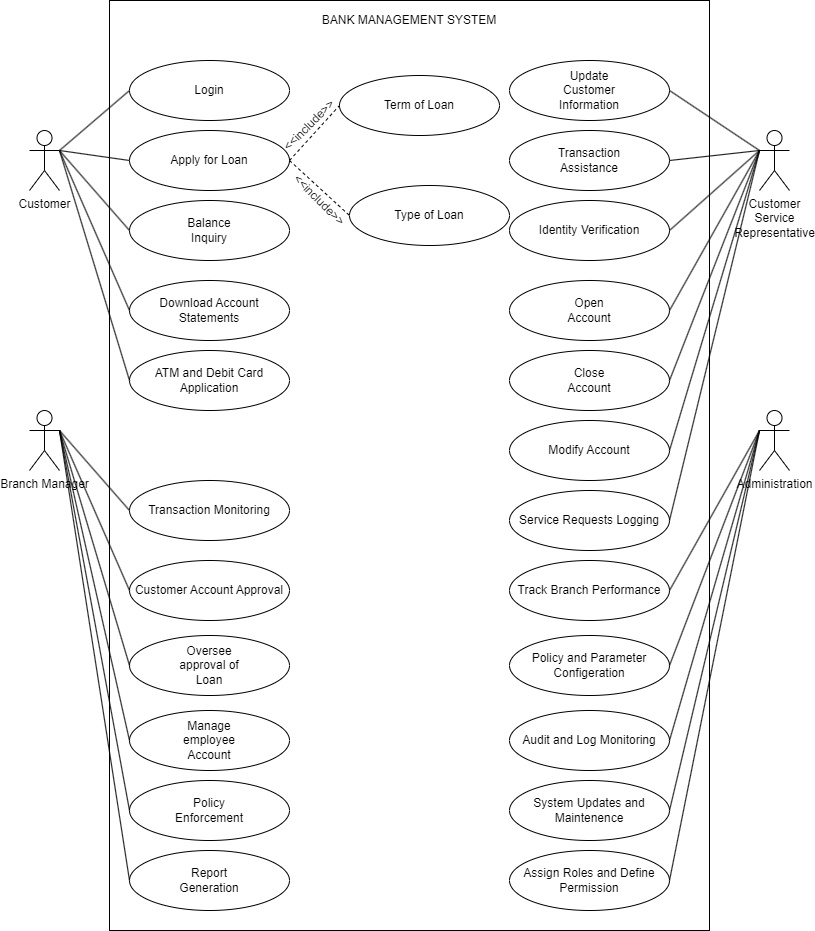

The diagram above was exported from draw.io. Its source (the exported page's mxGraphModel, read from the mxfile embedded in the PNG):
<mxGraphModel dx="1050" dy="571" grid="1" gridSize="10" guides="1" tooltips="1" connect="1" arrows="1" fold="1" page="1" pageScale="1" pageWidth="850" pageHeight="1100" math="0" shadow="0">
  <root>
    <mxCell id="0" />
    <mxCell id="1" parent="0" />
    <mxCell id="2J3alpj0qr_g-hNiIRYD-1" value="" style="rounded=0;whiteSpace=wrap;html=1;" parent="1" vertex="1">
      <mxGeometry x="120" y="30" width="600" height="930" as="geometry" />
    </mxCell>
    <mxCell id="2J3alpj0qr_g-hNiIRYD-2" value="Customer" style="shape=umlActor;verticalLabelPosition=bottom;verticalAlign=top;html=1;outlineConnect=0;" parent="1" vertex="1">
      <mxGeometry x="40" y="160" width="30" height="60" as="geometry" />
    </mxCell>
    <mxCell id="2J3alpj0qr_g-hNiIRYD-3" value="Branch Manager" style="shape=umlActor;verticalLabelPosition=bottom;verticalAlign=top;html=1;outlineConnect=0;" parent="1" vertex="1">
      <mxGeometry x="40" y="440" width="30" height="60" as="geometry" />
    </mxCell>
    <mxCell id="2J3alpj0qr_g-hNiIRYD-6" value="" style="ellipse;whiteSpace=wrap;html=1;" parent="1" vertex="1">
      <mxGeometry x="140" y="90" width="160" height="60" as="geometry" />
    </mxCell>
    <mxCell id="2J3alpj0qr_g-hNiIRYD-7" value="BANK MANAGEMENT SYSTEM" style="text;html=1;align=center;verticalAlign=middle;whiteSpace=wrap;rounded=0;" parent="1" vertex="1">
      <mxGeometry x="255" y="30" width="330" height="40" as="geometry" />
    </mxCell>
    <mxCell id="2J3alpj0qr_g-hNiIRYD-9" value="Login" style="text;html=1;align=center;verticalAlign=middle;whiteSpace=wrap;rounded=0;" parent="1" vertex="1">
      <mxGeometry x="190" y="105" width="60" height="30" as="geometry" />
    </mxCell>
    <mxCell id="2J3alpj0qr_g-hNiIRYD-10" value="" style="ellipse;whiteSpace=wrap;html=1;" parent="1" vertex="1">
      <mxGeometry x="140" y="160" width="160" height="60" as="geometry" />
    </mxCell>
    <mxCell id="2J3alpj0qr_g-hNiIRYD-11" value="Apply for Loan" style="text;html=1;align=center;verticalAlign=middle;whiteSpace=wrap;rounded=0;" parent="1" vertex="1">
      <mxGeometry x="180" y="175" width="80" height="30" as="geometry" />
    </mxCell>
    <mxCell id="2J3alpj0qr_g-hNiIRYD-12" value="" style="ellipse;whiteSpace=wrap;html=1;" parent="1" vertex="1">
      <mxGeometry x="140" y="230" width="160" height="60" as="geometry" />
    </mxCell>
    <mxCell id="2J3alpj0qr_g-hNiIRYD-13" value="Balance Inquiry" style="text;html=1;align=center;verticalAlign=middle;whiteSpace=wrap;rounded=0;" parent="1" vertex="1">
      <mxGeometry x="180" y="245" width="80" height="30" as="geometry" />
    </mxCell>
    <mxCell id="2J3alpj0qr_g-hNiIRYD-14" value="" style="endArrow=none;html=1;rounded=0;entryX=1;entryY=0.3333333333333333;entryDx=0;entryDy=0;entryPerimeter=0;exitX=0;exitY=0.5;exitDx=0;exitDy=0;" parent="1" source="2J3alpj0qr_g-hNiIRYD-6" target="2J3alpj0qr_g-hNiIRYD-2" edge="1">
      <mxGeometry width="50" height="50" relative="1" as="geometry">
        <mxPoint x="400" y="370" as="sourcePoint" />
        <mxPoint x="450" y="320" as="targetPoint" />
      </mxGeometry>
    </mxCell>
    <mxCell id="2J3alpj0qr_g-hNiIRYD-15" value="" style="endArrow=none;html=1;rounded=0;exitX=1;exitY=0.3333333333333333;exitDx=0;exitDy=0;exitPerimeter=0;entryX=0;entryY=0.5;entryDx=0;entryDy=0;" parent="1" source="2J3alpj0qr_g-hNiIRYD-2" target="2J3alpj0qr_g-hNiIRYD-10" edge="1">
      <mxGeometry width="50" height="50" relative="1" as="geometry">
        <mxPoint x="400" y="370" as="sourcePoint" />
        <mxPoint x="450" y="320" as="targetPoint" />
      </mxGeometry>
    </mxCell>
    <mxCell id="2J3alpj0qr_g-hNiIRYD-17" value="" style="endArrow=none;html=1;rounded=0;entryX=1;entryY=0.3333333333333333;entryDx=0;entryDy=0;entryPerimeter=0;exitX=0;exitY=0.5;exitDx=0;exitDy=0;" parent="1" source="2J3alpj0qr_g-hNiIRYD-12" target="2J3alpj0qr_g-hNiIRYD-2" edge="1">
      <mxGeometry width="50" height="50" relative="1" as="geometry">
        <mxPoint x="400" y="370" as="sourcePoint" />
        <mxPoint x="450" y="320" as="targetPoint" />
      </mxGeometry>
    </mxCell>
    <mxCell id="2J3alpj0qr_g-hNiIRYD-19" value="" style="ellipse;whiteSpace=wrap;html=1;" parent="1" vertex="1">
      <mxGeometry x="140" y="665" width="160" height="60" as="geometry" />
    </mxCell>
    <mxCell id="2J3alpj0qr_g-hNiIRYD-20" value="" style="ellipse;whiteSpace=wrap;html=1;" parent="1" vertex="1">
      <mxGeometry x="140" y="740" width="160" height="60" as="geometry" />
    </mxCell>
    <mxCell id="2J3alpj0qr_g-hNiIRYD-21" value="" style="ellipse;whiteSpace=wrap;html=1;" parent="1" vertex="1">
      <mxGeometry x="140" y="810" width="160" height="60" as="geometry" />
    </mxCell>
    <mxCell id="2J3alpj0qr_g-hNiIRYD-22" value="" style="ellipse;whiteSpace=wrap;html=1;" parent="1" vertex="1">
      <mxGeometry x="140" y="880" width="160" height="60" as="geometry" />
    </mxCell>
    <mxCell id="2J3alpj0qr_g-hNiIRYD-23" value="Oversee approval of Loan" style="text;html=1;align=center;verticalAlign=middle;whiteSpace=wrap;rounded=0;" parent="1" vertex="1">
      <mxGeometry x="175" y="680" width="90" height="30" as="geometry" />
    </mxCell>
    <mxCell id="2J3alpj0qr_g-hNiIRYD-24" value="Manage employee Account" style="text;html=1;align=center;verticalAlign=middle;whiteSpace=wrap;rounded=0;" parent="1" vertex="1">
      <mxGeometry x="175" y="755" width="90" height="30" as="geometry" />
    </mxCell>
    <mxCell id="2J3alpj0qr_g-hNiIRYD-25" value="Policy Enforcement" style="text;html=1;align=center;verticalAlign=middle;whiteSpace=wrap;rounded=0;" parent="1" vertex="1">
      <mxGeometry x="180" y="825" width="80" height="30" as="geometry" />
    </mxCell>
    <mxCell id="2J3alpj0qr_g-hNiIRYD-26" value="Report Generation" style="text;html=1;align=center;verticalAlign=middle;whiteSpace=wrap;rounded=0;" parent="1" vertex="1">
      <mxGeometry x="180" y="895" width="80" height="30" as="geometry" />
    </mxCell>
    <mxCell id="2J3alpj0qr_g-hNiIRYD-27" value="" style="endArrow=none;html=1;rounded=0;exitX=1;exitY=0.3333333333333333;exitDx=0;exitDy=0;exitPerimeter=0;entryX=0;entryY=0.5;entryDx=0;entryDy=0;" parent="1" source="2J3alpj0qr_g-hNiIRYD-3" target="2J3alpj0qr_g-hNiIRYD-19" edge="1">
      <mxGeometry width="50" height="50" relative="1" as="geometry">
        <mxPoint x="400" y="710" as="sourcePoint" />
        <mxPoint x="450" y="660" as="targetPoint" />
      </mxGeometry>
    </mxCell>
    <mxCell id="2J3alpj0qr_g-hNiIRYD-28" value="" style="endArrow=none;html=1;rounded=0;exitX=0;exitY=0.5;exitDx=0;exitDy=0;" parent="1" source="2J3alpj0qr_g-hNiIRYD-20" edge="1">
      <mxGeometry width="50" height="50" relative="1" as="geometry">
        <mxPoint x="400" y="710" as="sourcePoint" />
        <mxPoint x="70" y="460" as="targetPoint" />
      </mxGeometry>
    </mxCell>
    <mxCell id="2J3alpj0qr_g-hNiIRYD-29" value="" style="endArrow=none;html=1;rounded=0;exitX=1;exitY=0.3333333333333333;exitDx=0;exitDy=0;exitPerimeter=0;entryX=0;entryY=0.5;entryDx=0;entryDy=0;" parent="1" source="2J3alpj0qr_g-hNiIRYD-3" target="2J3alpj0qr_g-hNiIRYD-21" edge="1">
      <mxGeometry width="50" height="50" relative="1" as="geometry">
        <mxPoint x="80" y="460" as="sourcePoint" />
        <mxPoint x="450" y="660" as="targetPoint" />
      </mxGeometry>
    </mxCell>
    <mxCell id="2J3alpj0qr_g-hNiIRYD-30" value="" style="endArrow=none;html=1;rounded=0;exitX=1;exitY=0.3333333333333333;exitDx=0;exitDy=0;exitPerimeter=0;entryX=0;entryY=0.5;entryDx=0;entryDy=0;" parent="1" source="2J3alpj0qr_g-hNiIRYD-3" target="2J3alpj0qr_g-hNiIRYD-22" edge="1">
      <mxGeometry width="50" height="50" relative="1" as="geometry">
        <mxPoint x="70" y="470" as="sourcePoint" />
        <mxPoint x="450" y="660" as="targetPoint" />
      </mxGeometry>
    </mxCell>
    <mxCell id="2J3alpj0qr_g-hNiIRYD-31" value="" style="ellipse;whiteSpace=wrap;html=1;" parent="1" vertex="1">
      <mxGeometry x="520" y="90" width="160" height="60" as="geometry" />
    </mxCell>
    <mxCell id="2J3alpj0qr_g-hNiIRYD-32" value="Customer&lt;div&gt;Service&lt;/div&gt;&lt;div&gt;Representative&lt;/div&gt;" style="shape=umlActor;verticalLabelPosition=bottom;verticalAlign=top;html=1;outlineConnect=0;" parent="1" vertex="1">
      <mxGeometry x="770" y="160" width="30" height="60" as="geometry" />
    </mxCell>
    <mxCell id="2J3alpj0qr_g-hNiIRYD-34" value="Administration&lt;span style=&quot;color: rgba(0, 0, 0, 0); font-family: monospace; font-size: 0px; text-align: start;&quot;&gt;%3CmxGraphModel%3E%3Croot%3E%3CmxCell%20id%3D%220%22%2F%3E%3CmxCell%20id%3D%221%22%20parent%3D%220%22%2F%3E%3CmxCell%20id%3D%222%22%20value%3D%22%22%20style%3D%22ellipse%3BwhiteSpace%3Dwrap%3Bhtml%3D1%3B%22%20vertex%3D%221%22%20parent%3D%221%22%3E%3CmxGeometry%20x%3D%22140%22%20y%3D%2290%22%20width%3D%22160%22%20height%3D%2260%22%20as%3D%22geometry%22%2F%3E%3C%2FmxCell%3E%3C%2Froot%3E%3C%2FmxGraphModel%3E&lt;/span&gt;" style="shape=umlActor;verticalLabelPosition=bottom;verticalAlign=top;html=1;outlineConnect=0;" parent="1" vertex="1">
      <mxGeometry x="770" y="440" width="30" height="60" as="geometry" />
    </mxCell>
    <mxCell id="2J3alpj0qr_g-hNiIRYD-35" value="" style="ellipse;whiteSpace=wrap;html=1;" parent="1" vertex="1">
      <mxGeometry x="520" y="160" width="160" height="60" as="geometry" />
    </mxCell>
    <mxCell id="2J3alpj0qr_g-hNiIRYD-36" value="" style="ellipse;whiteSpace=wrap;html=1;" parent="1" vertex="1">
      <mxGeometry x="520" y="230" width="160" height="60" as="geometry" />
    </mxCell>
    <mxCell id="2J3alpj0qr_g-hNiIRYD-37" value="" style="ellipse;whiteSpace=wrap;html=1;" parent="1" vertex="1">
      <mxGeometry x="520" y="310" width="160" height="60" as="geometry" />
    </mxCell>
    <mxCell id="2J3alpj0qr_g-hNiIRYD-38" value="Update Customer Information" style="text;html=1;align=center;verticalAlign=middle;whiteSpace=wrap;rounded=0;" parent="1" vertex="1">
      <mxGeometry x="555" y="105" width="90" height="30" as="geometry" />
    </mxCell>
    <mxCell id="2J3alpj0qr_g-hNiIRYD-39" value="Transaction Assistance" style="text;html=1;align=center;verticalAlign=middle;whiteSpace=wrap;rounded=0;" parent="1" vertex="1">
      <mxGeometry x="555" y="175" width="90" height="30" as="geometry" />
    </mxCell>
    <mxCell id="2J3alpj0qr_g-hNiIRYD-41" value="Identity Verification" style="text;html=1;align=center;verticalAlign=middle;whiteSpace=wrap;rounded=0;" parent="1" vertex="1">
      <mxGeometry x="545" y="245" width="110" height="30" as="geometry" />
    </mxCell>
    <mxCell id="2J3alpj0qr_g-hNiIRYD-42" value="Open Account" style="text;html=1;align=center;verticalAlign=middle;whiteSpace=wrap;rounded=0;" parent="1" vertex="1">
      <mxGeometry x="570" y="325" width="60" height="30" as="geometry" />
    </mxCell>
    <mxCell id="2J3alpj0qr_g-hNiIRYD-43" value="" style="ellipse;whiteSpace=wrap;html=1;" parent="1" vertex="1">
      <mxGeometry x="520" y="380" width="160" height="60" as="geometry" />
    </mxCell>
    <mxCell id="2J3alpj0qr_g-hNiIRYD-44" value="Close Account" style="text;html=1;align=center;verticalAlign=middle;whiteSpace=wrap;rounded=0;" parent="1" vertex="1">
      <mxGeometry x="570" y="395" width="60" height="30" as="geometry" />
    </mxCell>
    <mxCell id="2J3alpj0qr_g-hNiIRYD-45" value="" style="endArrow=none;html=1;rounded=0;entryX=0;entryY=0.3333333333333333;entryDx=0;entryDy=0;entryPerimeter=0;exitX=1;exitY=0.5;exitDx=0;exitDy=0;" parent="1" source="2J3alpj0qr_g-hNiIRYD-31" target="2J3alpj0qr_g-hNiIRYD-32" edge="1">
      <mxGeometry width="50" height="50" relative="1" as="geometry">
        <mxPoint x="400" y="410" as="sourcePoint" />
        <mxPoint x="450" y="360" as="targetPoint" />
      </mxGeometry>
    </mxCell>
    <mxCell id="2J3alpj0qr_g-hNiIRYD-46" value="" style="endArrow=none;html=1;rounded=0;entryX=0;entryY=0.3333333333333333;entryDx=0;entryDy=0;entryPerimeter=0;exitX=1;exitY=0.5;exitDx=0;exitDy=0;" parent="1" source="2J3alpj0qr_g-hNiIRYD-35" target="2J3alpj0qr_g-hNiIRYD-32" edge="1">
      <mxGeometry width="50" height="50" relative="1" as="geometry">
        <mxPoint x="400" y="410" as="sourcePoint" />
        <mxPoint x="450" y="360" as="targetPoint" />
      </mxGeometry>
    </mxCell>
    <mxCell id="2J3alpj0qr_g-hNiIRYD-47" value="" style="endArrow=none;html=1;rounded=0;exitX=1;exitY=0.5;exitDx=0;exitDy=0;" parent="1" source="2J3alpj0qr_g-hNiIRYD-36" edge="1">
      <mxGeometry width="50" height="50" relative="1" as="geometry">
        <mxPoint x="400" y="410" as="sourcePoint" />
        <mxPoint x="770" y="180" as="targetPoint" />
      </mxGeometry>
    </mxCell>
    <mxCell id="2J3alpj0qr_g-hNiIRYD-48" value="" style="endArrow=none;html=1;rounded=0;entryX=0;entryY=0.3333333333333333;entryDx=0;entryDy=0;entryPerimeter=0;exitX=1;exitY=0.5;exitDx=0;exitDy=0;" parent="1" source="2J3alpj0qr_g-hNiIRYD-37" target="2J3alpj0qr_g-hNiIRYD-32" edge="1">
      <mxGeometry width="50" height="50" relative="1" as="geometry">
        <mxPoint x="400" y="410" as="sourcePoint" />
        <mxPoint x="450" y="360" as="targetPoint" />
      </mxGeometry>
    </mxCell>
    <mxCell id="2J3alpj0qr_g-hNiIRYD-49" value="" style="endArrow=none;html=1;rounded=0;entryX=0;entryY=0.3333333333333333;entryDx=0;entryDy=0;entryPerimeter=0;exitX=1;exitY=0.5;exitDx=0;exitDy=0;" parent="1" source="2J3alpj0qr_g-hNiIRYD-43" target="2J3alpj0qr_g-hNiIRYD-32" edge="1">
      <mxGeometry width="50" height="50" relative="1" as="geometry">
        <mxPoint x="400" y="410" as="sourcePoint" />
        <mxPoint x="450" y="360" as="targetPoint" />
      </mxGeometry>
    </mxCell>
    <mxCell id="2J3alpj0qr_g-hNiIRYD-52" value="Policy and Parameter Configeration" style="ellipse;whiteSpace=wrap;html=1;" parent="1" vertex="1">
      <mxGeometry x="520" y="665" width="160" height="60" as="geometry" />
    </mxCell>
    <mxCell id="2J3alpj0qr_g-hNiIRYD-54" value="" style="endArrow=none;html=1;rounded=0;entryX=0;entryY=0.3333333333333333;entryDx=0;entryDy=0;entryPerimeter=0;exitX=1;exitY=0.5;exitDx=0;exitDy=0;" parent="1" source="2J3alpj0qr_g-hNiIRYD-52" target="2J3alpj0qr_g-hNiIRYD-34" edge="1">
      <mxGeometry width="50" height="50" relative="1" as="geometry">
        <mxPoint x="400" y="450" as="sourcePoint" />
        <mxPoint x="450" y="400" as="targetPoint" />
      </mxGeometry>
    </mxCell>
    <mxCell id="2J3alpj0qr_g-hNiIRYD-61" value="Audit and Log Monitoring" style="ellipse;whiteSpace=wrap;html=1;" parent="1" vertex="1">
      <mxGeometry x="520" y="740" width="160" height="60" as="geometry" />
    </mxCell>
    <mxCell id="2J3alpj0qr_g-hNiIRYD-62" value="System Updates and Maintenence" style="ellipse;whiteSpace=wrap;html=1;" parent="1" vertex="1">
      <mxGeometry x="520" y="810" width="160" height="60" as="geometry" />
    </mxCell>
    <mxCell id="2J3alpj0qr_g-hNiIRYD-63" value="Assign Roles and Define Permission" style="ellipse;whiteSpace=wrap;html=1;" parent="1" vertex="1">
      <mxGeometry x="520" y="880" width="160" height="60" as="geometry" />
    </mxCell>
    <mxCell id="2J3alpj0qr_g-hNiIRYD-64" value="" style="endArrow=none;html=1;rounded=0;entryX=1;entryY=0.5;entryDx=0;entryDy=0;exitX=0;exitY=0.3333333333333333;exitDx=0;exitDy=0;exitPerimeter=0;" parent="1" source="2J3alpj0qr_g-hNiIRYD-34" target="2J3alpj0qr_g-hNiIRYD-62" edge="1">
      <mxGeometry width="50" height="50" relative="1" as="geometry">
        <mxPoint x="400" y="650" as="sourcePoint" />
        <mxPoint x="450" y="600" as="targetPoint" />
      </mxGeometry>
    </mxCell>
    <mxCell id="2J3alpj0qr_g-hNiIRYD-65" value="" style="endArrow=none;html=1;rounded=0;entryX=1;entryY=0.5;entryDx=0;entryDy=0;" parent="1" target="2J3alpj0qr_g-hNiIRYD-61" edge="1">
      <mxGeometry width="50" height="50" relative="1" as="geometry">
        <mxPoint x="770" y="460" as="sourcePoint" />
        <mxPoint x="450" y="600" as="targetPoint" />
      </mxGeometry>
    </mxCell>
    <mxCell id="2J3alpj0qr_g-hNiIRYD-66" value="" style="endArrow=none;html=1;rounded=0;exitX=1;exitY=0.5;exitDx=0;exitDy=0;" parent="1" source="2J3alpj0qr_g-hNiIRYD-63" edge="1">
      <mxGeometry width="50" height="50" relative="1" as="geometry">
        <mxPoint x="400" y="650" as="sourcePoint" />
        <mxPoint x="770" y="460" as="targetPoint" />
      </mxGeometry>
    </mxCell>
    <mxCell id="dvX8hPRy4Csf0897UFhu-1" value="Download Account Statements" style="ellipse;whiteSpace=wrap;html=1;" vertex="1" parent="1">
      <mxGeometry x="140" y="310" width="160" height="60" as="geometry" />
    </mxCell>
    <mxCell id="dvX8hPRy4Csf0897UFhu-2" value="ATM and Debit Card Application" style="ellipse;whiteSpace=wrap;html=1;" vertex="1" parent="1">
      <mxGeometry x="140" y="380" width="160" height="60" as="geometry" />
    </mxCell>
    <mxCell id="dvX8hPRy4Csf0897UFhu-4" value="Term of Loan" style="ellipse;whiteSpace=wrap;html=1;" vertex="1" parent="1">
      <mxGeometry x="350" y="105" width="160" height="60" as="geometry" />
    </mxCell>
    <mxCell id="dvX8hPRy4Csf0897UFhu-5" value="Type of Loan" style="ellipse;whiteSpace=wrap;html=1;" vertex="1" parent="1">
      <mxGeometry x="360" y="215" width="160" height="60" as="geometry" />
    </mxCell>
    <mxCell id="dvX8hPRy4Csf0897UFhu-13" value="" style="endArrow=none;dashed=1;html=1;rounded=0;exitX=1;exitY=0.5;exitDx=0;exitDy=0;entryX=0;entryY=0.5;entryDx=0;entryDy=0;" edge="1" parent="1" source="2J3alpj0qr_g-hNiIRYD-10" target="dvX8hPRy4Csf0897UFhu-5">
      <mxGeometry width="50" height="50" relative="1" as="geometry">
        <mxPoint x="410" y="180" as="sourcePoint" />
        <mxPoint x="460" y="130" as="targetPoint" />
      </mxGeometry>
    </mxCell>
    <mxCell id="dvX8hPRy4Csf0897UFhu-14" value="" style="endArrow=none;dashed=1;html=1;rounded=0;exitX=1;exitY=0.5;exitDx=0;exitDy=0;entryX=0;entryY=0.5;entryDx=0;entryDy=0;" edge="1" parent="1" source="2J3alpj0qr_g-hNiIRYD-10" target="dvX8hPRy4Csf0897UFhu-4">
      <mxGeometry width="50" height="50" relative="1" as="geometry">
        <mxPoint x="410" y="180" as="sourcePoint" />
        <mxPoint x="460" y="130" as="targetPoint" />
      </mxGeometry>
    </mxCell>
    <mxCell id="dvX8hPRy4Csf0897UFhu-19" value="&amp;lt;&amp;lt;include&amp;gt;&amp;gt;" style="text;html=1;align=center;verticalAlign=middle;whiteSpace=wrap;rounded=0;rotation=-45;" vertex="1" parent="1">
      <mxGeometry x="290" y="140" width="60" height="30" as="geometry" />
    </mxCell>
    <mxCell id="dvX8hPRy4Csf0897UFhu-20" value="&amp;lt;&amp;lt;include&amp;gt;&amp;gt;" style="text;html=1;align=center;verticalAlign=middle;whiteSpace=wrap;rounded=0;rotation=45;" vertex="1" parent="1">
      <mxGeometry x="300" y="215" width="60" height="30" as="geometry" />
    </mxCell>
    <mxCell id="dvX8hPRy4Csf0897UFhu-22" value="" style="endArrow=none;html=1;rounded=0;entryX=0;entryY=0.5;entryDx=0;entryDy=0;" edge="1" parent="1" target="dvX8hPRy4Csf0897UFhu-1">
      <mxGeometry width="50" height="50" relative="1" as="geometry">
        <mxPoint x="70" y="180" as="sourcePoint" />
        <mxPoint x="460" y="300" as="targetPoint" />
      </mxGeometry>
    </mxCell>
    <mxCell id="dvX8hPRy4Csf0897UFhu-23" value="" style="endArrow=none;html=1;rounded=0;entryX=0;entryY=0.5;entryDx=0;entryDy=0;" edge="1" parent="1" target="dvX8hPRy4Csf0897UFhu-2">
      <mxGeometry width="50" height="50" relative="1" as="geometry">
        <mxPoint x="70" y="180" as="sourcePoint" />
        <mxPoint x="460" y="300" as="targetPoint" />
      </mxGeometry>
    </mxCell>
    <mxCell id="dvX8hPRy4Csf0897UFhu-24" value="Customer Account Approval" style="ellipse;whiteSpace=wrap;html=1;" vertex="1" parent="1">
      <mxGeometry x="140" y="590" width="160" height="60" as="geometry" />
    </mxCell>
    <mxCell id="dvX8hPRy4Csf0897UFhu-25" value="" style="endArrow=none;html=1;rounded=0;exitX=1;exitY=0.3333333333333333;exitDx=0;exitDy=0;exitPerimeter=0;entryX=0;entryY=0.5;entryDx=0;entryDy=0;" edge="1" parent="1" source="2J3alpj0qr_g-hNiIRYD-3" target="dvX8hPRy4Csf0897UFhu-24">
      <mxGeometry width="50" height="50" relative="1" as="geometry">
        <mxPoint x="410" y="680" as="sourcePoint" />
        <mxPoint x="460" y="630" as="targetPoint" />
      </mxGeometry>
    </mxCell>
    <mxCell id="dvX8hPRy4Csf0897UFhu-26" value="Transaction Monitoring" style="ellipse;whiteSpace=wrap;html=1;" vertex="1" parent="1">
      <mxGeometry x="140" y="510" width="160" height="60" as="geometry" />
    </mxCell>
    <mxCell id="dvX8hPRy4Csf0897UFhu-27" value="" style="endArrow=none;html=1;rounded=0;exitX=1;exitY=0.3333333333333333;exitDx=0;exitDy=0;exitPerimeter=0;entryX=0;entryY=0.5;entryDx=0;entryDy=0;" edge="1" parent="1" source="2J3alpj0qr_g-hNiIRYD-3" target="dvX8hPRy4Csf0897UFhu-26">
      <mxGeometry width="50" height="50" relative="1" as="geometry">
        <mxPoint x="410" y="680" as="sourcePoint" />
        <mxPoint x="460" y="630" as="targetPoint" />
      </mxGeometry>
    </mxCell>
    <mxCell id="dvX8hPRy4Csf0897UFhu-28" value="Modify Account" style="ellipse;whiteSpace=wrap;html=1;" vertex="1" parent="1">
      <mxGeometry x="520" y="450" width="160" height="60" as="geometry" />
    </mxCell>
    <mxCell id="dvX8hPRy4Csf0897UFhu-29" value="" style="endArrow=none;html=1;rounded=0;entryX=0;entryY=0.3333333333333333;entryDx=0;entryDy=0;entryPerimeter=0;exitX=1;exitY=0.5;exitDx=0;exitDy=0;" edge="1" parent="1" source="dvX8hPRy4Csf0897UFhu-28" target="2J3alpj0qr_g-hNiIRYD-32">
      <mxGeometry width="50" height="50" relative="1" as="geometry">
        <mxPoint x="410" y="350" as="sourcePoint" />
        <mxPoint x="460" y="300" as="targetPoint" />
      </mxGeometry>
    </mxCell>
    <mxCell id="dvX8hPRy4Csf0897UFhu-30" value="Service Requests Logging" style="ellipse;whiteSpace=wrap;html=1;" vertex="1" parent="1">
      <mxGeometry x="520" y="520" width="160" height="60" as="geometry" />
    </mxCell>
    <mxCell id="dvX8hPRy4Csf0897UFhu-31" value="" style="endArrow=none;html=1;rounded=0;entryX=0;entryY=0.3333333333333333;entryDx=0;entryDy=0;entryPerimeter=0;exitX=1;exitY=0.5;exitDx=0;exitDy=0;" edge="1" parent="1" source="dvX8hPRy4Csf0897UFhu-30" target="2J3alpj0qr_g-hNiIRYD-32">
      <mxGeometry width="50" height="50" relative="1" as="geometry">
        <mxPoint x="410" y="350" as="sourcePoint" />
        <mxPoint x="460" y="300" as="targetPoint" />
      </mxGeometry>
    </mxCell>
    <mxCell id="dvX8hPRy4Csf0897UFhu-32" value="Track Branch Performance" style="ellipse;whiteSpace=wrap;html=1;" vertex="1" parent="1">
      <mxGeometry x="520" y="590" width="160" height="60" as="geometry" />
    </mxCell>
    <mxCell id="dvX8hPRy4Csf0897UFhu-33" value="" style="endArrow=none;html=1;rounded=0;entryX=0;entryY=0.3333333333333333;entryDx=0;entryDy=0;entryPerimeter=0;exitX=1;exitY=0.5;exitDx=0;exitDy=0;" edge="1" parent="1" source="dvX8hPRy4Csf0897UFhu-32" target="2J3alpj0qr_g-hNiIRYD-34">
      <mxGeometry width="50" height="50" relative="1" as="geometry">
        <mxPoint x="410" y="640" as="sourcePoint" />
        <mxPoint x="460" y="590" as="targetPoint" />
      </mxGeometry>
    </mxCell>
  </root>
</mxGraphModel>